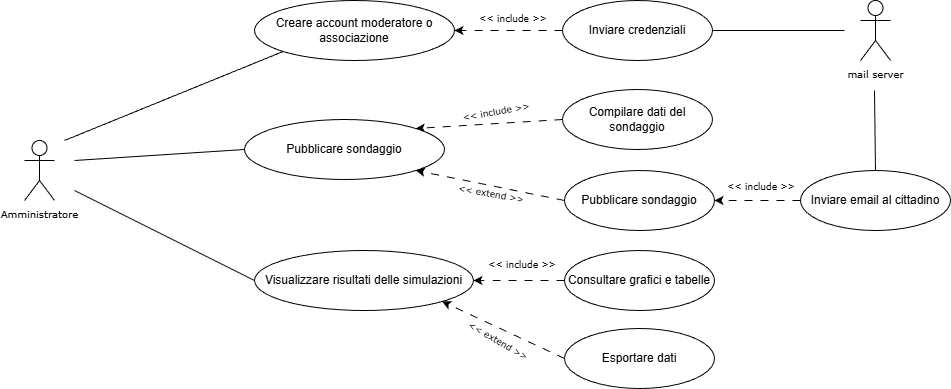

The diagram above was exported from draw.io. Its source (the exported page's mxGraphModel, read from the mxfile embedded in the PNG):
<mxGraphModel dx="1226" dy="661" grid="1" gridSize="10" guides="1" tooltips="1" connect="1" arrows="1" fold="1" page="1" pageScale="1" pageWidth="827" pageHeight="1169" math="0" shadow="0">
  <root>
    <mxCell id="0" />
    <mxCell id="1" parent="0" />
    <mxCell id="N9BQ2iFh7eNoWsykBHZS-2" edge="1" parent="1" source="N9BQ2iFh7eNoWsykBHZS-6" style="endArrow=none;html=1;rounded=1;curved=0;exitX=0;exitY=1;exitDx=0;exitDy=0;" value="">
      <mxGeometry height="50" relative="1" width="50" as="geometry">
        <mxPoint x="279" y="359" as="sourcePoint" />
        <mxPoint x="80" y="750" as="targetPoint" />
      </mxGeometry>
    </mxCell>
    <mxCell id="N9BQ2iFh7eNoWsykBHZS-6" parent="1" style="ellipse;whiteSpace=wrap;html=1;" value="Creare account moderatore o associazione" vertex="1">
      <mxGeometry height="60" width="200" x="270" y="610" as="geometry" />
    </mxCell>
    <mxCell id="i_eABAyTrBJkpbm5eee2-2" parent="1" style="ellipse;whiteSpace=wrap;html=1;" value="Pubblicare sondaggio" vertex="1">
      <mxGeometry height="60" width="200" x="260" y="729" as="geometry" />
    </mxCell>
    <mxCell id="i_eABAyTrBJkpbm5eee2-5" edge="1" parent="1" source="i_eABAyTrBJkpbm5eee2-2" style="endArrow=none;html=1;rounded=1;curved=0;exitX=0;exitY=0.5;exitDx=0;exitDy=0;" value="">
      <mxGeometry height="50" relative="1" width="50" as="geometry">
        <mxPoint x="339" y="249" as="sourcePoint" />
        <mxPoint x="90" y="770" as="targetPoint" />
      </mxGeometry>
    </mxCell>
    <mxCell id="i_eABAyTrBJkpbm5eee2-15" parent="1" style="shape=umlActor;verticalLabelPosition=bottom;verticalAlign=top;html=1;outlineConnect=0;" value="&lt;font face=&quot;Verdana&quot; style=&quot;font-size: 10px;&quot;&gt;mail server&lt;/font&gt;" vertex="1">
      <mxGeometry height="60" width="30" x="876" y="610" as="geometry" />
    </mxCell>
    <mxCell id="i_eABAyTrBJkpbm5eee2-23" parent="1" style="ellipse;whiteSpace=wrap;html=1;" value="Inviare credenziali" vertex="1">
      <mxGeometry height="60" width="150" x="578" y="610" as="geometry" />
    </mxCell>
    <mxCell id="i_eABAyTrBJkpbm5eee2-24" edge="1" parent="1" source="i_eABAyTrBJkpbm5eee2-23" style="endArrow=classic;html=1;rounded=1;dashed=1;dashPattern=8 8;curved=0;exitX=0;exitY=0.5;exitDx=0;exitDy=0;entryX=1;entryY=0.5;entryDx=0;entryDy=0;" target="N9BQ2iFh7eNoWsykBHZS-6" value="">
      <mxGeometry height="50" relative="1" width="50" as="geometry">
        <mxPoint x="620" y="529" as="sourcePoint" />
        <mxPoint x="500" y="529" as="targetPoint" />
      </mxGeometry>
    </mxCell>
    <mxCell id="i_eABAyTrBJkpbm5eee2-25" edge="1" parent="1" style="endArrow=none;html=1;rounded=1;curved=0;entryX=1;entryY=0.5;entryDx=0;entryDy=0;" target="i_eABAyTrBJkpbm5eee2-23" value="">
      <mxGeometry height="50" relative="1" width="50" as="geometry">
        <mxPoint x="860" y="640" as="sourcePoint" />
        <mxPoint x="750" y="569" as="targetPoint" />
      </mxGeometry>
    </mxCell>
    <mxCell id="i_eABAyTrBJkpbm5eee2-26" parent="1" style="text;html=1;whiteSpace=wrap;strokeColor=none;fillColor=none;align=center;verticalAlign=middle;rounded=0;fontSize=9;fontStyle=0;fontFamily=Verdana;rotation=0;" value="&amp;lt;&amp;lt; include&lt;span style=&quot;background-color: transparent; color: light-dark(rgb(0, 0, 0), rgb(255, 255, 255));&quot;&gt;&amp;nbsp;&amp;gt;&amp;gt;&lt;/span&gt;" vertex="1">
      <mxGeometry height="30" width="80" x="489.0015854075765" y="613.9993472751778" as="geometry" />
    </mxCell>
    <mxCell id="i_eABAyTrBJkpbm5eee2-32" parent="1" style="ellipse;whiteSpace=wrap;html=1;" value="Inviare email al cittadino" vertex="1">
      <mxGeometry height="60" width="150" x="816" y="780" as="geometry" />
    </mxCell>
    <mxCell id="i_eABAyTrBJkpbm5eee2-36" parent="1" style="ellipse;whiteSpace=wrap;html=1;" value="Pubblicare sondaggio" vertex="1">
      <mxGeometry height="60" width="150" x="580" y="780" as="geometry" />
    </mxCell>
    <mxCell id="i_eABAyTrBJkpbm5eee2-37" edge="1" parent="1" source="i_eABAyTrBJkpbm5eee2-36" style="endArrow=classic;html=1;rounded=1;dashed=1;dashPattern=8 8;curved=0;entryX=1;entryY=1;entryDx=0;entryDy=0;exitX=0;exitY=0.5;exitDx=0;exitDy=0;" target="i_eABAyTrBJkpbm5eee2-2" value="">
      <mxGeometry height="50" relative="1" width="50" as="geometry">
        <mxPoint x="550" y="799" as="sourcePoint" />
        <mxPoint x="540" y="849" as="targetPoint" />
      </mxGeometry>
    </mxCell>
    <mxCell id="i_eABAyTrBJkpbm5eee2-39" parent="1" style="text;html=1;whiteSpace=wrap;strokeColor=none;fillColor=none;align=center;verticalAlign=middle;rounded=0;fontSize=9;fontStyle=0;fontFamily=Verdana;direction=west;rotation=10;" value="&amp;lt;&amp;lt; extend &amp;gt;&amp;gt;" vertex="1">
      <mxGeometry height="30" width="80" x="466.99931872810055" y="789.0016491984369" as="geometry" />
    </mxCell>
    <mxCell id="i_eABAyTrBJkpbm5eee2-40" edge="1" parent="1" source="i_eABAyTrBJkpbm5eee2-32" style="endArrow=classic;html=1;rounded=1;dashed=1;dashPattern=8 8;curved=0;entryX=1;entryY=0.5;entryDx=0;entryDy=0;exitX=0;exitY=0.5;exitDx=0;exitDy=0;" target="i_eABAyTrBJkpbm5eee2-36" value="">
      <mxGeometry height="50" relative="1" width="50" as="geometry">
        <mxPoint x="550" y="689" as="sourcePoint" />
        <mxPoint x="441" y="738" as="targetPoint" />
      </mxGeometry>
    </mxCell>
    <mxCell id="i_eABAyTrBJkpbm5eee2-31" parent="1" style="text;html=1;whiteSpace=wrap;strokeColor=none;fillColor=none;align=center;verticalAlign=middle;rounded=0;fontSize=9;fontStyle=0;fontFamily=Verdana;direction=west;rotation=0;" value="&amp;lt;&amp;lt; include &amp;gt;&amp;gt;" vertex="1">
      <mxGeometry height="30" width="80" x="737" y="782" as="geometry" />
    </mxCell>
    <mxCell id="5HeliRGyEQ-n4AAmTbC9-1" edge="1" parent="1" source="i_eABAyTrBJkpbm5eee2-32" style="endArrow=none;html=1;rounded=0;exitX=0.5;exitY=0;exitDx=0;exitDy=0;" value="">
      <mxGeometry height="50" relative="1" width="50" as="geometry">
        <mxPoint x="291" y="810" as="sourcePoint" />
        <mxPoint x="890" y="700" as="targetPoint" />
      </mxGeometry>
    </mxCell>
    <mxCell id="nOnCIOCkeIlBxGIpcioc-12" parent="1" style="ellipse;whiteSpace=wrap;html=1;" value="Visualizzare risultati delle simulazioni" vertex="1">
      <mxGeometry height="60" width="219" x="270" y="860" as="geometry" />
    </mxCell>
    <mxCell id="nOnCIOCkeIlBxGIpcioc-13" edge="1" parent="1" style="endArrow=none;html=1;rounded=1;curved=0;entryX=0;entryY=0.5;entryDx=0;entryDy=0;" target="nOnCIOCkeIlBxGIpcioc-12" value="">
      <mxGeometry height="50" relative="1" width="50" as="geometry">
        <mxPoint x="90" y="800" as="sourcePoint" />
        <mxPoint x="362.5" y="666" as="targetPoint" />
      </mxGeometry>
    </mxCell>
    <mxCell id="N9BQ2iFh7eNoWsykBHZS-1" parent="1" style="shape=umlActor;verticalLabelPosition=bottom;verticalAlign=top;html=1;outlineConnect=0;" value="&lt;font face=&quot;Verdana&quot; style=&quot;font-size: 10px;&quot;&gt;Amministratore&lt;/font&gt;" vertex="1">
      <mxGeometry height="60" width="30" x="40" y="750" as="geometry" />
    </mxCell>
    <mxCell id="nOnCIOCkeIlBxGIpcioc-15" parent="1" style="ellipse;whiteSpace=wrap;html=1;" value="Consultare grafici e tabelle" vertex="1">
      <mxGeometry height="60" width="150" x="580" y="860" as="geometry" />
    </mxCell>
    <mxCell id="nOnCIOCkeIlBxGIpcioc-16" edge="1" parent="1" source="nOnCIOCkeIlBxGIpcioc-15" style="endArrow=classic;html=1;rounded=1;dashed=1;dashPattern=8 8;curved=0;entryX=1;entryY=0.5;entryDx=0;entryDy=0;exitX=0;exitY=0.5;exitDx=0;exitDy=0;" target="nOnCIOCkeIlBxGIpcioc-12" value="">
      <mxGeometry height="50" relative="1" width="50" as="geometry">
        <mxPoint x="744" y="969" as="sourcePoint" />
        <mxPoint x="619" y="910" as="targetPoint" />
      </mxGeometry>
    </mxCell>
    <mxCell id="nOnCIOCkeIlBxGIpcioc-17" parent="1" style="ellipse;whiteSpace=wrap;html=1;" value="Esportare dati" vertex="1">
      <mxGeometry height="60" width="150" x="580" y="938" as="geometry" />
    </mxCell>
    <mxCell id="nOnCIOCkeIlBxGIpcioc-18" edge="1" parent="1" source="nOnCIOCkeIlBxGIpcioc-17" style="endArrow=classic;html=1;rounded=1;dashed=1;dashPattern=8 8;curved=0;entryX=1;entryY=1;entryDx=0;entryDy=0;exitX=0;exitY=0.5;exitDx=0;exitDy=0;" target="nOnCIOCkeIlBxGIpcioc-12" value="">
      <mxGeometry height="50" relative="1" width="50" as="geometry">
        <mxPoint x="626" y="940" as="sourcePoint" />
        <mxPoint x="519" y="979" as="targetPoint" />
      </mxGeometry>
    </mxCell>
    <mxCell id="nOnCIOCkeIlBxGIpcioc-19" parent="1" style="text;html=1;whiteSpace=wrap;strokeColor=none;fillColor=none;align=center;verticalAlign=middle;rounded=0;fontSize=9;fontStyle=0;fontFamily=Verdana;direction=west;rotation=0;" value="&amp;lt;&amp;lt; include &amp;gt;&amp;gt;" vertex="1">
      <mxGeometry height="30" width="80" x="498.0015854075765" y="859.9993472751778" as="geometry" />
    </mxCell>
    <mxCell id="nOnCIOCkeIlBxGIpcioc-20" parent="1" style="text;html=1;whiteSpace=wrap;strokeColor=none;fillColor=none;align=center;verticalAlign=middle;rounded=0;fontSize=9;fontStyle=0;fontFamily=Verdana;direction=west;rotation=30;" value="&amp;lt;&amp;lt; extend &amp;gt;&amp;gt;" vertex="1">
      <mxGeometry height="30" width="80" x="474" y="936" as="geometry" />
    </mxCell>
    <mxCell id="HQa1VGMG_-cSxuHvEuKN-4" parent="1" style="ellipse;whiteSpace=wrap;html=1;" value="Compilare dati del sondaggio" vertex="1">
      <mxGeometry height="60" width="150" x="578" y="699" as="geometry" />
    </mxCell>
    <mxCell id="HQa1VGMG_-cSxuHvEuKN-5" edge="1" parent="1" source="HQa1VGMG_-cSxuHvEuKN-4" style="endArrow=classic;html=1;rounded=1;dashed=1;dashPattern=8 8;curved=0;entryX=1;entryY=0;entryDx=0;entryDy=0;exitX=0;exitY=0.5;exitDx=0;exitDy=0;" target="i_eABAyTrBJkpbm5eee2-2" value="">
      <mxGeometry height="50" relative="1" width="50" as="geometry">
        <mxPoint x="616" y="780" as="sourcePoint" />
        <mxPoint x="526" y="780" as="targetPoint" />
      </mxGeometry>
    </mxCell>
    <mxCell id="HQa1VGMG_-cSxuHvEuKN-6" parent="1" style="text;html=1;whiteSpace=wrap;strokeColor=none;fillColor=none;align=center;verticalAlign=middle;rounded=0;fontSize=9;fontStyle=0;fontFamily=Verdana;direction=west;rotation=-10;" value="&amp;lt;&amp;lt; include &amp;gt;&amp;gt;" vertex="1">
      <mxGeometry height="30" width="80" x="471.9980069813214" y="706.9961950448154" as="geometry" />
    </mxCell>
  </root>
</mxGraphModel>